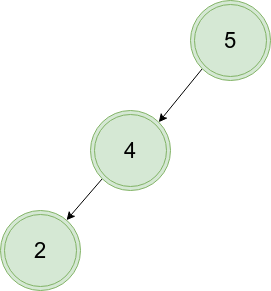

The diagram above was exported from draw.io. Its source (the exported page's mxGraphModel, read from the mxfile embedded in the PNG):
<mxGraphModel dx="2062" dy="1123" grid="1" gridSize="10" guides="1" tooltips="1" connect="1" arrows="1" fold="1" page="1" pageScale="1" pageWidth="827" pageHeight="1169" math="0" shadow="0">
  <root>
    <mxCell id="0" />
    <mxCell id="1" parent="0" />
    <mxCell id="Ju6x-1FErTPCcrv663P2-3" value="&lt;span style=&quot;font-size: 22px;&quot;&gt;2&lt;/span&gt;" style="ellipse;shape=doubleEllipse;whiteSpace=wrap;html=1;aspect=fixed;fillColor=#d5e8d4;strokeColor=#82b366;" vertex="1" parent="1">
      <mxGeometry x="290" y="320" width="80" height="80" as="geometry" />
    </mxCell>
    <mxCell id="Ju6x-1FErTPCcrv663P2-7" style="rounded=0;orthogonalLoop=1;jettySize=auto;html=1;exitX=0;exitY=1;exitDx=0;exitDy=0;entryX=1;entryY=0;entryDx=0;entryDy=0;" edge="1" parent="1" source="Ju6x-1FErTPCcrv663P2-5" target="Ju6x-1FErTPCcrv663P2-1">
      <mxGeometry relative="1" as="geometry" />
    </mxCell>
    <mxCell id="Ju6x-1FErTPCcrv663P2-5" value="&lt;font style=&quot;font-size: 22px;&quot;&gt;5&lt;/font&gt;" style="ellipse;shape=doubleEllipse;whiteSpace=wrap;html=1;aspect=fixed;fillColor=#d5e8d4;strokeColor=#82b366;" vertex="1" parent="1">
      <mxGeometry x="480" y="110" width="80" height="80" as="geometry" />
    </mxCell>
    <mxCell id="Ju6x-1FErTPCcrv663P2-8" style="rounded=0;orthogonalLoop=1;jettySize=auto;html=1;exitX=0;exitY=1;exitDx=0;exitDy=0;" edge="1" parent="1" source="Ju6x-1FErTPCcrv663P2-1" target="Ju6x-1FErTPCcrv663P2-3">
      <mxGeometry relative="1" as="geometry" />
    </mxCell>
    <mxCell id="Ju6x-1FErTPCcrv663P2-1" value="&lt;font style=&quot;font-size: 22px;&quot;&gt;4&lt;/font&gt;" style="ellipse;shape=doubleEllipse;whiteSpace=wrap;html=1;aspect=fixed;fillColor=#d5e8d4;strokeColor=#82b366;" vertex="1" parent="1">
      <mxGeometry x="380" y="220" width="80" height="80" as="geometry" />
    </mxCell>
  </root>
</mxGraphModel>